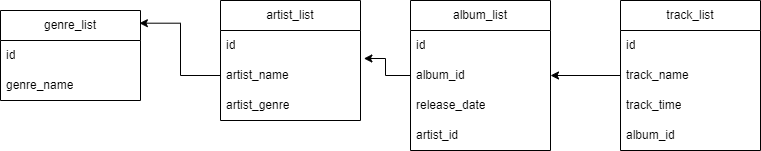

The diagram above was exported from draw.io. Its source (the exported page's mxGraphModel, read from the mxfile embedded in the PNG):
<mxGraphModel dx="1434" dy="764" grid="1" gridSize="10" guides="1" tooltips="1" connect="1" arrows="1" fold="1" page="1" pageScale="1" pageWidth="827" pageHeight="1169" math="0" shadow="0">
  <root>
    <mxCell id="0" />
    <mxCell id="1" parent="0" />
    <mxCell id="MrZNOB-pasqYki1oDZr1-1" value="genre_list" style="swimlane;fontStyle=0;childLayout=stackLayout;horizontal=1;startSize=30;horizontalStack=0;resizeParent=1;resizeParentMax=0;resizeLast=0;collapsible=1;marginBottom=0;whiteSpace=wrap;html=1;" parent="1" vertex="1">
      <mxGeometry x="20" y="130" width="140" height="90" as="geometry" />
    </mxCell>
    <mxCell id="MrZNOB-pasqYki1oDZr1-2" value="id" style="text;strokeColor=none;fillColor=none;align=left;verticalAlign=middle;spacingLeft=4;spacingRight=4;overflow=hidden;points=[[0,0.5],[1,0.5]];portConstraint=eastwest;rotatable=0;whiteSpace=wrap;html=1;" parent="MrZNOB-pasqYki1oDZr1-1" vertex="1">
      <mxGeometry y="30" width="140" height="30" as="geometry" />
    </mxCell>
    <mxCell id="MrZNOB-pasqYki1oDZr1-3" value="genre_name" style="text;strokeColor=none;fillColor=none;align=left;verticalAlign=middle;spacingLeft=4;spacingRight=4;overflow=hidden;points=[[0,0.5],[1,0.5]];portConstraint=eastwest;rotatable=0;whiteSpace=wrap;html=1;" parent="MrZNOB-pasqYki1oDZr1-1" vertex="1">
      <mxGeometry y="60" width="140" height="30" as="geometry" />
    </mxCell>
    <mxCell id="MrZNOB-pasqYki1oDZr1-5" value="artist_list" style="swimlane;fontStyle=0;childLayout=stackLayout;horizontal=1;startSize=30;horizontalStack=0;resizeParent=1;resizeParentMax=0;resizeLast=0;collapsible=1;marginBottom=0;whiteSpace=wrap;html=1;" parent="1" vertex="1">
      <mxGeometry x="240" y="120" width="140" height="120" as="geometry" />
    </mxCell>
    <mxCell id="MrZNOB-pasqYki1oDZr1-6" value="id" style="text;strokeColor=none;fillColor=none;align=left;verticalAlign=middle;spacingLeft=4;spacingRight=4;overflow=hidden;points=[[0,0.5],[1,0.5]];portConstraint=eastwest;rotatable=0;whiteSpace=wrap;html=1;" parent="MrZNOB-pasqYki1oDZr1-5" vertex="1">
      <mxGeometry y="30" width="140" height="30" as="geometry" />
    </mxCell>
    <mxCell id="MrZNOB-pasqYki1oDZr1-7" value="artist_name" style="text;strokeColor=none;fillColor=none;align=left;verticalAlign=middle;spacingLeft=4;spacingRight=4;overflow=hidden;points=[[0,0.5],[1,0.5]];portConstraint=eastwest;rotatable=0;whiteSpace=wrap;html=1;" parent="MrZNOB-pasqYki1oDZr1-5" vertex="1">
      <mxGeometry y="60" width="140" height="30" as="geometry" />
    </mxCell>
    <mxCell id="MrZNOB-pasqYki1oDZr1-8" value="artist_genre" style="text;strokeColor=none;fillColor=none;align=left;verticalAlign=middle;spacingLeft=4;spacingRight=4;overflow=hidden;points=[[0,0.5],[1,0.5]];portConstraint=eastwest;rotatable=0;whiteSpace=wrap;html=1;" parent="MrZNOB-pasqYki1oDZr1-5" vertex="1">
      <mxGeometry y="90" width="140" height="30" as="geometry" />
    </mxCell>
    <mxCell id="MrZNOB-pasqYki1oDZr1-11" style="edgeStyle=orthogonalEdgeStyle;rounded=0;orthogonalLoop=1;jettySize=auto;html=1;exitX=0;exitY=0.5;exitDx=0;exitDy=0;entryX=0.992;entryY=0.141;entryDx=0;entryDy=0;entryPerimeter=0;" parent="1" source="MrZNOB-pasqYki1oDZr1-7" target="MrZNOB-pasqYki1oDZr1-1" edge="1">
      <mxGeometry relative="1" as="geometry" />
    </mxCell>
    <mxCell id="MrZNOB-pasqYki1oDZr1-16" style="edgeStyle=orthogonalEdgeStyle;rounded=0;orthogonalLoop=1;jettySize=auto;html=1;entryX=1.024;entryY=-0.067;entryDx=0;entryDy=0;entryPerimeter=0;" parent="1" source="MrZNOB-pasqYki1oDZr1-12" target="MrZNOB-pasqYki1oDZr1-7" edge="1">
      <mxGeometry relative="1" as="geometry" />
    </mxCell>
    <mxCell id="MrZNOB-pasqYki1oDZr1-12" value="album_list" style="swimlane;fontStyle=0;childLayout=stackLayout;horizontal=1;startSize=30;horizontalStack=0;resizeParent=1;resizeParentMax=0;resizeLast=0;collapsible=1;marginBottom=0;whiteSpace=wrap;html=1;" parent="1" vertex="1">
      <mxGeometry x="430" y="120" width="140" height="150" as="geometry" />
    </mxCell>
    <mxCell id="MrZNOB-pasqYki1oDZr1-13" value="id" style="text;strokeColor=none;fillColor=none;align=left;verticalAlign=middle;spacingLeft=4;spacingRight=4;overflow=hidden;points=[[0,0.5],[1,0.5]];portConstraint=eastwest;rotatable=0;whiteSpace=wrap;html=1;" parent="MrZNOB-pasqYki1oDZr1-12" vertex="1">
      <mxGeometry y="30" width="140" height="30" as="geometry" />
    </mxCell>
    <mxCell id="MrZNOB-pasqYki1oDZr1-14" value="album_id" style="text;strokeColor=none;fillColor=none;align=left;verticalAlign=middle;spacingLeft=4;spacingRight=4;overflow=hidden;points=[[0,0.5],[1,0.5]];portConstraint=eastwest;rotatable=0;whiteSpace=wrap;html=1;" parent="MrZNOB-pasqYki1oDZr1-12" vertex="1">
      <mxGeometry y="60" width="140" height="30" as="geometry" />
    </mxCell>
    <mxCell id="MrZNOB-pasqYki1oDZr1-15" value="release_date" style="text;strokeColor=none;fillColor=none;align=left;verticalAlign=middle;spacingLeft=4;spacingRight=4;overflow=hidden;points=[[0,0.5],[1,0.5]];portConstraint=eastwest;rotatable=0;whiteSpace=wrap;html=1;" parent="MrZNOB-pasqYki1oDZr1-12" vertex="1">
      <mxGeometry y="90" width="140" height="30" as="geometry" />
    </mxCell>
    <mxCell id="MrZNOB-pasqYki1oDZr1-17" value="artist_id" style="text;strokeColor=none;fillColor=none;align=left;verticalAlign=middle;spacingLeft=4;spacingRight=4;overflow=hidden;points=[[0,0.5],[1,0.5]];portConstraint=eastwest;rotatable=0;whiteSpace=wrap;html=1;" parent="MrZNOB-pasqYki1oDZr1-12" vertex="1">
      <mxGeometry y="120" width="140" height="30" as="geometry" />
    </mxCell>
    <mxCell id="MrZNOB-pasqYki1oDZr1-18" value="track_list" style="swimlane;fontStyle=0;childLayout=stackLayout;horizontal=1;startSize=30;horizontalStack=0;resizeParent=1;resizeParentMax=0;resizeLast=0;collapsible=1;marginBottom=0;whiteSpace=wrap;html=1;" parent="1" vertex="1">
      <mxGeometry x="640" y="120" width="140" height="150" as="geometry" />
    </mxCell>
    <mxCell id="MrZNOB-pasqYki1oDZr1-19" value="id" style="text;strokeColor=none;fillColor=none;align=left;verticalAlign=middle;spacingLeft=4;spacingRight=4;overflow=hidden;points=[[0,0.5],[1,0.5]];portConstraint=eastwest;rotatable=0;whiteSpace=wrap;html=1;" parent="MrZNOB-pasqYki1oDZr1-18" vertex="1">
      <mxGeometry y="30" width="140" height="30" as="geometry" />
    </mxCell>
    <mxCell id="MrZNOB-pasqYki1oDZr1-20" value="track_name" style="text;strokeColor=none;fillColor=none;align=left;verticalAlign=middle;spacingLeft=4;spacingRight=4;overflow=hidden;points=[[0,0.5],[1,0.5]];portConstraint=eastwest;rotatable=0;whiteSpace=wrap;html=1;" parent="MrZNOB-pasqYki1oDZr1-18" vertex="1">
      <mxGeometry y="60" width="140" height="30" as="geometry" />
    </mxCell>
    <mxCell id="MrZNOB-pasqYki1oDZr1-21" value="track_time" style="text;strokeColor=none;fillColor=none;align=left;verticalAlign=middle;spacingLeft=4;spacingRight=4;overflow=hidden;points=[[0,0.5],[1,0.5]];portConstraint=eastwest;rotatable=0;whiteSpace=wrap;html=1;" parent="MrZNOB-pasqYki1oDZr1-18" vertex="1">
      <mxGeometry y="90" width="140" height="30" as="geometry" />
    </mxCell>
    <mxCell id="MrZNOB-pasqYki1oDZr1-22" value="album_id" style="text;strokeColor=none;fillColor=none;align=left;verticalAlign=middle;spacingLeft=4;spacingRight=4;overflow=hidden;points=[[0,0.5],[1,0.5]];portConstraint=eastwest;rotatable=0;whiteSpace=wrap;html=1;" parent="MrZNOB-pasqYki1oDZr1-18" vertex="1">
      <mxGeometry y="120" width="140" height="30" as="geometry" />
    </mxCell>
    <mxCell id="MrZNOB-pasqYki1oDZr1-23" style="edgeStyle=orthogonalEdgeStyle;rounded=0;orthogonalLoop=1;jettySize=auto;html=1;exitX=0;exitY=0.5;exitDx=0;exitDy=0;entryX=1;entryY=0.5;entryDx=0;entryDy=0;" parent="1" source="MrZNOB-pasqYki1oDZr1-20" target="MrZNOB-pasqYki1oDZr1-14" edge="1">
      <mxGeometry relative="1" as="geometry" />
    </mxCell>
  </root>
</mxGraphModel>